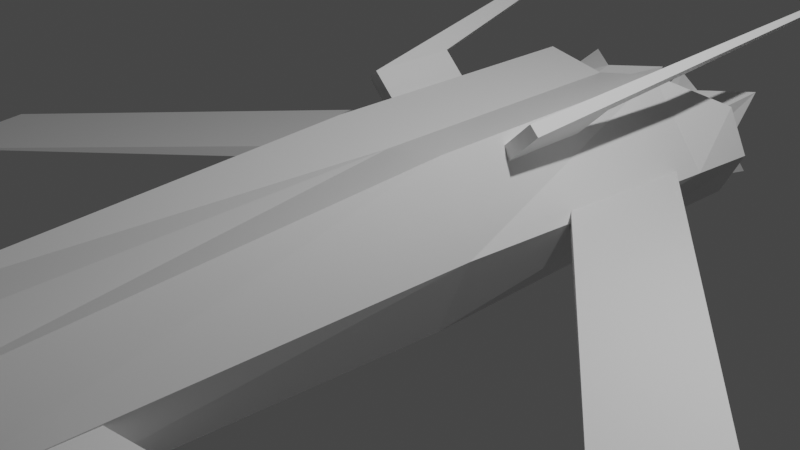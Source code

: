 # Source: SDFrigate.blend  (saved by Blender 2.81.16; exported with 4.5.12 LTS)
import bpy
from mathutils import Matrix  # noqa: F401  (used for matrix-valued properties, if any)

bpy.ops.wm.read_factory_settings(use_empty=True)
scene = bpy.context.scene
scene.name = 'Scene'

# ---- collections
col_collection = bpy.data.collections.new('Collection'); scene.collection.children.link(col_collection)

# ---- materials (node trees are filled in below, after node groups)
mat_material = bpy.data.materials.new('Material')
mat_material.alpha_threshold = 0.0
mat_material.use_transparent_shadow = False
mat_material.line_color = (0.0, 0.0, 0.0, 1.0)

# ---- material node trees
mat_material.use_nodes = True; mat_material.node_tree.nodes.clear()
_N = mat_material.node_tree.nodes; _L = mat_material.node_tree.links
n0 = _N.new('ShaderNodeOutputMaterial'); n0.name = 'Material Output'; n0.location = (300, 300)
n1 = _N.new('ShaderNodeBsdfPrincipled'); n1.name = 'Principled BSDF'; n1.location = (10, 300)
n1.distribution = 'GGX'
n1.subsurface_method = 'BURLEY'
n1.inputs[2].default_value = 0.4
n1.inputs[3].default_value = 1.45
n1.inputs[27].default_value = (0.0, 0.0, 0.0, 1.0)
n1.inputs[28].default_value = 1.0
_L.new(n1.outputs[0], n0.inputs[0])
n0.is_active_output = True

# ---- world
world_world = bpy.data.worlds.new('World'); scene.world = world_world
world_world.use_nodes = True; world_world.node_tree.nodes.clear()
_N = world_world.node_tree.nodes; _L = world_world.node_tree.links
n0 = _N.new('ShaderNodeOutputWorld'); n0.name = 'World Output'; n0.location = (300, 300)
n1 = _N.new('ShaderNodeBackground'); n1.name = 'Background'; n1.location = (10, 300)
n1.inputs[0].default_value = (0.05088, 0.05088, 0.05088, 1.0)
_L.new(n1.outputs[0], n0.inputs[0])
n0.is_active_output = True
world_world.color = (0.05088, 0.05088, 0.05088)
world_world.use_sun_shadow = False
world_world.sun_shadow_jitter_overblur = 0.0

# ---- cameras
cam_camera = bpy.data.cameras.new('Camera')
cam_camera.clip_end = 100.0
cam_camera.ortho_scale = 7.314

# ---- lights
light_light = bpy.data.lights.new('Light', 'POINT')
light_light.transmission_factor = 0.0
light_light.energy = 1000.0
light_light.shadow_soft_size = 0.1
light_light.shadow_maximum_resolution = 0.006
light_light.use_absolute_resolution = True

# ---- meshes
me_cube = bpy.data.meshes.new('Cube')
me_cube.from_pydata([(-0.721, 3.197, 0.9586), (-0.721, 3.197, -0.9586), (-0.7068, -5.427, 0.6433), (-0.7068, -5.427, -0.6433), (-0.721, -0.1479, -0.9586), (0.06508, 3.197, -0.81), (-0.9519, -5.427, 0.0), (-1.449, 3.197, 0.0), (-0.721, -0.1479, 0.9586), (0.0, 3.197, 0.81), (0.06508, 3.197, 0.0), (0.06508, -0.1479, -0.81), (-1.128, -0.1479, 0.0), (0.0, -0.1479, 0.81), (-0.5435, -5.294, 0.6433), (-0.5435, -5.294, -0.6433), (-0.4365, -5.294, 0.0), (-0.4126, -6.91, 0.2145), (-0.4126, -6.91, -0.2145), (-0.4126, -6.91, 0.0), (-2.65, -2.991, -1.065), (-2.65, -2.826, -1.065), (-0.4497, -4.569, -0.4663), (-0.6947, -4.569, 0.1084), (-0.4497, -3.944, -0.4663), (-0.6947, -3.944, 0.1084), (-2.65, -2.92, -1.065), (-0.737, -3.944, -0.5888), (-0.9821, -3.944, -0.01409), (-0.5722, -3.944, -0.1789), (-0.4497, -4.257, -0.4663), (-0.6947, -4.257, 0.1084), (-0.5722, -4.569, -0.1789), (-0.737, -4.569, -0.5888), (-0.9821, -4.569, -0.01409), (-0.9821, -4.257, -0.01409), (-0.737, -4.257, -0.5888), (-0.8595, -4.569, -0.3014), (-0.5722, -4.257, -0.1789), (-0.8595, -3.944, -0.3014), (-4.677, -2.871, 0.1739), (-4.965, -1.599, 0.1739), (-0.3, 1.646, -0.1477), (-0.2917, 1.648, 0.05684), (-0.6215, 3.069, -0.1477), (-0.6132, 3.071, 0.05684), (-4.801, -2.324, 0.1739), (-1.332, 2.908, -0.1174), (-1.324, 2.91, 0.08718), (-0.6173, 3.07, -0.04545), (-0.4607, 2.357, -0.1477), (-0.4524, 2.359, 0.05684), (-0.2958, 1.647, -0.04545), (-1.011, 1.485, -0.1174), (-1.003, 1.487, 0.08718), (-1.163, 2.199, 0.08718), (-1.172, 2.197, -0.1174), (-1.007, 1.486, -0.0151), (-0.4566, 2.358, -0.04545), (-1.328, 2.909, -0.0151), (-2.159, 7.638, 2.041), (-1.023, 3.303, 0.3608), (-0.6986, 1.752, 0.7678), (-0.8051, 1.752, 0.6613), (-0.6986, 0.6787, 0.7678), (-0.8051, 0.6787, 0.6613), (-1.023, 3.303, -0.3746), (-1.078, 0.6787, 1.147), (-1.185, 0.6787, 1.041), (-0.7518, 0.6787, 0.7146), (-0.6986, 1.215, 0.7678), (-0.8051, 1.215, 0.6613), (-0.7518, 1.752, 0.7146), (-1.078, 1.752, 1.147), (-1.185, 1.752, 1.041), (-1.185, 1.215, 1.041), (-1.078, 1.215, 1.147), (-1.131, 1.752, 1.094), (-0.7518, 1.215, 0.7146), (-1.131, 0.6787, 1.094), (-1.164, 4.705, -0.5158), (-1.164, 4.705, 0.502), (-0.2878, 3.303, -0.3746), (-0.2878, 3.303, 0.3608), (-0.1465, 4.705, -0.5158), (-0.1465, 4.705, 0.502), (-0.1465, 4.255, -0.006925), (-0.6555, 4.255, 0.502), (-0.6555, 4.255, -0.5158), (-1.164, 4.255, -0.006925), (-1.023, 3.671, 0.3608), (-1.023, 3.303, -0.006925), (-1.023, 3.671, -0.3746), (-0.2878, 3.671, -0.3746), (-0.2878, 3.671, 0.3608), (-0.2878, 3.303, -0.006925), (-0.6555, 3.303, -0.3746), (-0.6555, 3.303, 0.3608), (-0.6555, 3.671, 0.3608), (-0.6555, 3.671, -0.3746), (-0.6555, 3.303, -0.006925), (-0.2878, 3.671, -0.006925), (-0.6555, 4.255, -0.006925), (-1.023, 3.671, -0.006925), (-1.269, 4.002, 0.5243), (-1.269, 4.002, -0.5243), (0.06508, 3.197, -0.81), (-1.525, 4.002, 0.0), (0.0, 3.197, 0.81), (0.06508, 3.197, 0.0), (0.721, 3.197, 0.9586), (0.721, 3.197, -0.9586), (0.7068, -5.427, 0.6433), (0.7068, -5.427, -0.6433), (0.721, -0.1479, -0.9586), (-0.06508, 3.197, -0.81), (0.9519, -5.427, 0.0), (1.449, 3.197, 0.0), (0.0, -4.568, 0.7035), (0.0, -4.568, -0.7035), (0.721, -0.1479, 0.9586), (-0.06508, 3.197, 0.0), (-0.06508, -0.1479, -0.81), (1.128, -0.1479, 0.0), (0.0, -4.568, 0.0), (0.5435, -5.294, 0.6433), (0.5435, -5.294, -0.6433), (0.4365, -5.294, 0.0), (0.4126, -6.91, 0.2145), (0.4126, -6.91, -0.2145), (0.4126, -6.91, 0.0), (2.65, -2.991, -1.065), (2.65, -2.826, -1.065), (0.4497, -4.569, -0.4663), (0.6947, -4.569, 0.1084), (0.4497, -3.944, -0.4663), (0.6947, -3.944, 0.1084), (2.65, -2.92, -1.065), (0.737, -3.944, -0.5888), (0.9821, -3.944, -0.01409), (0.5722, -3.944, -0.1789), (0.4497, -4.257, -0.4663), (0.6947, -4.257, 0.1084), (0.5722, -4.569, -0.1789), (0.737, -4.569, -0.5888), (0.9821, -4.569, -0.01409), (0.9821, -4.257, -0.01409), (0.737, -4.257, -0.5888), (0.8595, -4.569, -0.3014), (0.5722, -4.257, -0.1789), (0.8595, -3.944, -0.3014), (4.677, -2.871, 0.1739), (4.965, -1.599, 0.1739), (0.3, 1.646, -0.1477), (0.2917, 1.648, 0.05684), (0.6215, 3.069, -0.1477), (0.6132, 3.071, 0.05684), (4.801, -2.324, 0.1739), (1.332, 2.908, -0.1174), (1.324, 2.91, 0.08718), (0.6173, 3.07, -0.04545), (0.4607, 2.357, -0.1477), (0.4524, 2.359, 0.05684), (0.2958, 1.647, -0.04545), (1.011, 1.485, -0.1174), (1.003, 1.487, 0.08718), (1.163, 2.199, 0.08718), (1.172, 2.197, -0.1174), (1.007, 1.486, -0.0151), (0.4566, 2.358, -0.04545), (1.328, 2.909, -0.0151), (2.159, 7.638, 2.041), (1.023, 3.303, 0.3608), (0.6986, 1.752, 0.7678), (0.8051, 1.752, 0.6613), (0.6986, 0.6787, 0.7678), (0.8051, 0.6787, 0.6613), (1.023, 3.303, -0.3746), (1.078, 0.6787, 1.147), (1.185, 0.6787, 1.041), (0.7518, 0.6787, 0.7146), (0.6986, 1.215, 0.7678), (0.8051, 1.215, 0.6613), (0.7518, 1.752, 0.7146), (1.078, 1.752, 1.147), (1.185, 1.752, 1.041), (1.185, 1.215, 1.041), (1.078, 1.215, 1.147), (1.131, 1.752, 1.094), (0.7518, 1.215, 0.7146), (1.131, 0.6787, 1.094), (1.164, 4.705, -0.5158), (1.164, 4.705, 0.502), (0.2878, 3.303, -0.3746), (0.2878, 3.303, 0.3608), (0.1465, 4.705, -0.5158), (0.1465, 4.705, 0.502), (0.1465, 4.255, -0.006925), (0.6555, 4.255, 0.502), (0.6555, 4.255, -0.5158), (1.164, 4.255, -0.006925), (1.023, 3.671, 0.3608), (1.023, 3.303, -0.006925), (1.023, 3.671, -0.3746), (0.2878, 3.671, -0.3746), (0.2878, 3.671, 0.3608), (0.2878, 3.303, -0.006925), (0.6555, 3.303, -0.3746), (0.6555, 3.303, 0.3608), (0.6555, 3.671, 0.3608), (0.6555, 3.671, -0.3746), (0.6555, 3.303, -0.006925), (0.2878, 3.671, -0.006925), (0.6555, 4.255, -0.006925), (1.023, 3.671, -0.006925), (1.269, 4.002, 0.5243), (1.269, 4.002, -0.5243), (-0.06508, 3.197, -0.81), (1.525, 4.002, 0.0), (-0.06508, 3.197, 0.0)], [], [(13, 8, 2, 118), (124, 118, 17, 19), (12, 8, 0, 7), (9, 10, 109, 108), (0, 9, 108, 104), (4, 11, 119, 3), (1, 5, 11, 4), (4, 12, 7, 1), (3, 6, 12, 4), (6, 2, 8, 12), (118, 2, 14, 17), (9, 0, 8, 13), (19, 17, 14, 16), (18, 19, 16, 15), (2, 6, 16, 14), (3, 119, 18, 15), (6, 3, 15, 16), (119, 124, 19, 18), (39, 28, 25, 29), (38, 31, 23, 32), (37, 34, 20), (36, 30, 22, 33), (35, 26, 20, 34), (31, 35, 34, 23), (25, 28, 35, 31), (28, 21, 26, 35), (26, 36, 33, 20), (21, 27, 36, 26), (27, 24, 30, 36), (33, 37, 20), (22, 32, 37, 33), (32, 23, 34, 37), (30, 38, 32, 22), (24, 29, 38, 30), (29, 25, 31, 38), (27, 39, 29, 24), (21, 39, 27), (21, 28, 39), (59, 48, 45, 49), (58, 51, 43, 52), (57, 54, 40), (56, 50, 42, 53), (55, 46, 40, 54), (51, 55, 54, 43), (45, 48, 55, 51), (48, 41, 46, 55), (46, 56, 53, 40), (41, 47, 56, 46), (47, 44, 50, 56), (53, 57, 40), (42, 52, 57, 53), (52, 43, 54, 57), (50, 58, 52, 42), (44, 49, 58, 50), (49, 45, 51, 58), (47, 59, 49, 44), (41, 59, 47), (41, 48, 59), (79, 68, 65, 69), (78, 71, 63, 72), (77, 74, 60), (76, 70, 62, 73), (75, 60, 74), (71, 75, 74, 63), (65, 68, 75, 71), (68, 60, 75), (60, 76, 73), (60, 67, 76), (67, 64, 70, 76), (73, 77, 60), (62, 72, 77, 73), (72, 63, 74, 77), (70, 78, 72, 62), (64, 69, 78, 70), (69, 65, 71, 78), (67, 79, 69, 64), (60, 79, 67), (60, 68, 79), (103, 90, 81, 89), (102, 87, 85, 86), (101, 94, 83, 95), (100, 97, 61, 91), (99, 93, 82, 96), (98, 90, 61, 97), (94, 98, 97, 83), (85, 87, 98, 94), (87, 81, 90, 98), (92, 99, 96, 66), (80, 88, 99, 92), (88, 84, 93, 99), (96, 100, 91, 66), (82, 95, 100, 96), (95, 83, 97, 100), (93, 101, 95, 82), (84, 86, 101, 93), (86, 85, 94, 101), (88, 102, 86, 84), (80, 89, 102, 88), (89, 81, 87, 102), (92, 103, 89, 80), (66, 91, 103, 92), (91, 61, 90, 103), (105, 107, 109, 106), (107, 104, 108, 109), (1, 7, 107, 105), (5, 1, 105, 106), (7, 0, 104, 107), (10, 5, 106, 109), (13, 118, 112, 120), (124, 130, 128, 118), (123, 117, 110, 120), (9, 108, 219, 121), (110, 215, 108, 9), (114, 113, 119, 122), (111, 114, 122, 115), (114, 111, 117, 123), (113, 114, 123, 116), (116, 123, 120, 112), (118, 128, 125, 112), (9, 13, 120, 110), (130, 127, 125, 128), (129, 126, 127, 130), (112, 125, 127, 116), (113, 126, 129, 119), (116, 127, 126, 113), (119, 129, 130, 124), (150, 140, 136, 139), (149, 143, 134, 142), (148, 131, 145), (147, 144, 133, 141), (146, 145, 131, 137), (142, 134, 145, 146), (136, 142, 146, 139), (139, 146, 137, 132), (137, 131, 144, 147), (132, 137, 147, 138), (138, 147, 141, 135), (144, 131, 148), (133, 144, 148, 143), (143, 148, 145, 134), (141, 133, 143, 149), (135, 141, 149, 140), (140, 149, 142, 136), (138, 135, 140, 150), (132, 138, 150), (132, 150, 139), (170, 160, 156, 159), (169, 163, 154, 162), (168, 151, 165), (167, 164, 153, 161), (166, 165, 151, 157), (162, 154, 165, 166), (156, 162, 166, 159), (159, 166, 157, 152), (157, 151, 164, 167), (152, 157, 167, 158), (158, 167, 161, 155), (164, 151, 168), (153, 164, 168, 163), (163, 168, 165, 154), (161, 153, 163, 169), (155, 161, 169, 160), (160, 169, 162, 156), (158, 155, 160, 170), (152, 158, 170), (152, 170, 159), (190, 180, 176, 179), (189, 183, 174, 182), (188, 171, 185), (187, 184, 173, 181), (186, 185, 171), (182, 174, 185, 186), (176, 182, 186, 179), (179, 186, 171), (171, 184, 187), (171, 187, 178), (178, 187, 181, 175), (184, 171, 188), (173, 184, 188, 183), (183, 188, 185, 174), (181, 173, 183, 189), (175, 181, 189, 180), (180, 189, 182, 176), (178, 175, 180, 190), (171, 178, 190), (171, 190, 179), (214, 200, 192, 201), (213, 197, 196, 198), (212, 206, 194, 205), (211, 202, 172, 208), (210, 207, 193, 204), (209, 208, 172, 201), (205, 194, 208, 209), (196, 205, 209, 198), (198, 209, 201, 192), (203, 177, 207, 210), (191, 203, 210, 199), (199, 210, 204, 195), (207, 177, 202, 211), (193, 207, 211, 206), (206, 211, 208, 194), (204, 193, 206, 212), (195, 204, 212, 197), (197, 212, 205, 196), (199, 195, 197, 213), (191, 199, 213, 200), (200, 213, 198, 192), (203, 191, 200, 214), (177, 203, 214, 202), (202, 214, 201, 172), (216, 217, 219, 218), (218, 219, 108, 215), (111, 216, 218, 117), (115, 217, 216, 111), (117, 218, 215, 110), (121, 219, 217, 115)])
_uv = me_cube.uv_layers.new(name='UVMap')
_uv.uv.foreach_set('vector', [0.75, 0.625, 0.875, 0.625, 0.875, 0.75, 0.75, 0.75, 0.0, 0.0, 0.0, 0.0, 0.0, 0.0, 0.0, 0.0, 0.5, 0.125, 0.625, 0.125, 0.625, 0.25, 0.5, 0.25, 0.0, 0.0, 0.0, 0.0, 0.0, 0.0, 0.0, 0.0, 0.875, 0.5, 0.75, 0.5, 0.75, 0.5, 0.875, 0.5, 0.125, 0.625, 0.25, 0.625, 0.25, 0.75, 0.125, 0.75, 0.125, 0.5, 0.25, 0.5, 0.25, 0.625, 0.125, 0.625, 0.375, 0.125, 0.5, 0.125, 0.5, 0.25, 0.375, 0.25, 0.375, 0.0, 0.5, 0.0, 0.5, 0.125, 0.375, 0.125, 0.5, 0.0, 0.625, 0.0, 0.625, 0.125, 0.5, 0.125, 0.75, 0.75, 0.875, 0.75, 0.875, 0.75, 0.75, 0.75, 0.75, 0.5, 0.875, 0.5, 0.875, 0.625, 0.75, 0.625, 0.5, 0.875, 0.625, 0.875, 0.625, 1.0, 0.5, 1.0, 0.375, 0.875, 0.5, 0.875, 0.5, 1.0, 0.375, 1.0, 0.625, 0.0, 0.5, 0.0, 0.5, 0.0, 0.625, 0.0, 0.125, 0.75, 0.25, 0.75, 0.25, 0.75, 0.125, 0.75, 0.5, 0.0, 0.375, 0.0, 0.375, 0.0, 0.5, 0.0, 0.0, 0.0, 0.0, 0.0, 0.0, 0.0, 0.0, 0.0, 0.5, 0.375, 0.625, 0.375, 0.625, 0.5, 0.5, 0.5, 0.5, 0.625, 0.625, 0.625, 0.625, 0.75, 0.5, 0.75, 0.5, 0.875, 0.625, 0.875, 0.5, 1.0, 0.25, 0.625, 0.375, 0.625, 0.375, 0.75, 0.25, 0.75, 0.75, 0.625, 0.875, 0.625, 0.875, 0.75, 0.75, 0.75, 0.625, 0.625, 0.75, 0.625, 0.75, 0.75, 0.625, 0.75, 0.625, 0.5, 0.75, 0.5, 0.75, 0.625, 0.625, 0.625, 0.75, 0.5, 0.875, 0.5, 0.875, 0.625, 0.75, 0.625, 0.125, 0.625, 0.25, 0.625, 0.25, 0.75, 0.125, 0.75, 0.125, 0.5, 0.25, 0.5, 0.25, 0.625, 0.125, 0.625, 0.25, 0.5, 0.375, 0.5, 0.375, 0.625, 0.25, 0.625, 0.375, 0.875, 0.5, 0.875, 0.375, 1.0, 0.375, 0.75, 0.5, 0.75, 0.5, 0.875, 0.375, 0.875, 0.5, 0.75, 0.625, 0.75, 0.625, 0.875, 0.5, 0.875, 0.375, 0.625, 0.5, 0.625, 0.5, 0.75, 0.375, 0.75, 0.375, 0.5, 0.5, 0.5, 0.5, 0.625, 0.375, 0.625, 0.5, 0.5, 0.625, 0.5, 0.625, 0.625, 0.5, 0.625, 0.375, 0.375, 0.5, 0.375, 0.5, 0.5, 0.375, 0.5, 0.5, 0.25, 0.5, 0.375, 0.375, 0.375, 0.625, 0.25, 0.625, 0.375, 0.5, 0.375, 0.5, 0.375, 0.625, 0.375, 0.625, 0.5, 0.5, 0.5, 0.5, 0.625, 0.625, 0.625, 0.625, 0.75, 0.5, 0.75, 0.5, 0.875, 0.625, 0.875, 0.5, 1.0, 0.25, 0.625, 0.375, 0.625, 0.375, 0.75, 0.25, 0.75, 0.75, 0.625, 0.875, 0.625, 0.875, 0.75, 0.75, 0.75, 0.625, 0.625, 0.75, 0.625, 0.75, 0.75, 0.625, 0.75, 0.625, 0.5, 0.75, 0.5, 0.75, 0.625, 0.625, 0.625, 0.75, 0.5, 0.875, 0.5, 0.875, 0.625, 0.75, 0.625, 0.125, 0.625, 0.25, 0.625, 0.25, 0.75, 0.125, 0.75, 0.125, 0.5, 0.25, 0.5, 0.25, 0.625, 0.125, 0.625, 0.25, 0.5, 0.375, 0.5, 0.375, 0.625, 0.25, 0.625, 0.375, 0.875, 0.5, 0.875, 0.375, 1.0, 0.375, 0.75, 0.5, 0.75, 0.5, 0.875, 0.375, 0.875, 0.5, 0.75, 0.625, 0.75, 0.625, 0.875, 0.5, 0.875, 0.375, 0.625, 0.5, 0.625, 0.5, 0.75, 0.375, 0.75, 0.375, 0.5, 0.5, 0.5, 0.5, 0.625, 0.375, 0.625, 0.5, 0.5, 0.625, 0.5, 0.625, 0.625, 0.5, 0.625, 0.375, 0.375, 0.5, 0.375, 0.5, 0.5, 0.375, 0.5, 0.5, 0.25, 0.5, 0.375, 0.375, 0.375, 0.625, 0.25, 0.625, 0.375, 0.5, 0.375, 0.5, 0.375, 0.625, 0.375, 0.625, 0.5, 0.5, 0.5, 0.5, 0.625, 0.625, 0.625, 0.625, 0.75, 0.5, 0.75, 0.5, 0.875, 0.625, 0.875, 0.5, 1.0, 0.25, 0.625, 0.375, 0.625, 0.375, 0.75, 0.25, 0.75, 0.75, 0.625, 0.875, 0.75, 0.75, 0.75, 0.625, 0.625, 0.75, 0.625, 0.75, 0.75, 0.625, 0.75, 0.625, 0.5, 0.75, 0.5, 0.75, 0.625, 0.625, 0.625, 0.75, 0.5, 0.875, 0.625, 0.75, 0.625, 0.125, 0.625, 0.25, 0.625, 0.25, 0.75, 0.125, 0.5, 0.25, 0.5, 0.25, 0.625, 0.25, 0.5, 0.375, 0.5, 0.375, 0.625, 0.25, 0.625, 0.375, 0.875, 0.5, 0.875, 0.375, 1.0, 0.375, 0.75, 0.5, 0.75, 0.5, 0.875, 0.375, 0.875, 0.5, 0.75, 0.625, 0.75, 0.625, 0.875, 0.5, 0.875, 0.375, 0.625, 0.5, 0.625, 0.5, 0.75, 0.375, 0.75, 0.375, 0.5, 0.5, 0.5, 0.5, 0.625, 0.375, 0.625, 0.5, 0.5, 0.625, 0.5, 0.625, 0.625, 0.5, 0.625, 0.375, 0.375, 0.5, 0.375, 0.5, 0.5, 0.375, 0.5, 0.5, 0.25, 0.5, 0.375, 0.375, 0.375, 0.625, 0.25, 0.625, 0.375, 0.5, 0.375, 0.5, 0.125, 0.625, 0.125, 0.625, 0.25, 0.5, 0.25, 0.5, 0.375, 0.625, 0.375, 0.625, 0.5, 0.5, 0.5, 0.5, 0.625, 0.625, 0.625, 0.625, 0.75, 0.5, 0.75, 0.5, 0.875, 0.625, 0.875, 0.625, 1.0, 0.5, 1.0, 0.25, 0.625, 0.375, 0.625, 0.375, 0.75, 0.25, 0.75, 0.75, 0.625, 0.875, 0.625, 0.875, 0.75, 0.75, 0.75, 0.625, 0.625, 0.75, 0.625, 0.75, 0.75, 0.625, 0.75, 0.625, 0.5, 0.75, 0.5, 0.75, 0.625, 0.625, 0.625, 0.75, 0.5, 0.875, 0.5, 0.875, 0.625, 0.75, 0.625, 0.125, 0.625, 0.25, 0.625, 0.25, 0.75, 0.125, 0.75, 0.125, 0.5, 0.25, 0.5, 0.25, 0.625, 0.125, 0.625, 0.25, 0.5, 0.375, 0.5, 0.375, 0.625, 0.25, 0.625, 0.375, 0.875, 0.5, 0.875, 0.5, 1.0, 0.375, 1.0, 0.375, 0.75, 0.5, 0.75, 0.5, 0.875, 0.375, 0.875, 0.5, 0.75, 0.625, 0.75, 0.625, 0.875, 0.5, 0.875, 0.375, 0.625, 0.5, 0.625, 0.5, 0.75, 0.375, 0.75, 0.375, 0.5, 0.5, 0.5, 0.5, 0.625, 0.375, 0.625, 0.5, 0.5, 0.625, 0.5, 0.625, 0.625, 0.5, 0.625, 0.375, 0.375, 0.5, 0.375, 0.5, 0.5, 0.375, 0.5, 0.375, 0.25, 0.5, 0.25, 0.5, 0.375, 0.375, 0.375, 0.5, 0.25, 0.625, 0.25, 0.625, 0.375, 0.5, 0.375, 0.375, 0.125, 0.5, 0.125, 0.5, 0.25, 0.375, 0.25, 0.375, 0.0, 0.5, 0.0, 0.5, 0.125, 0.375, 0.125, 0.5, 0.0, 0.625, 0.0, 0.625, 0.125, 0.5, 0.125, 0.375, 0.25, 0.5, 0.25, 0.5, 0.375, 0.375, 0.375, 0.5, 0.25, 0.625, 0.25, 0.625, 0.375, 0.5, 0.375, 0.375, 0.25, 0.5, 0.25, 0.5, 0.25, 0.375, 0.25, 0.25, 0.5, 0.125, 0.5, 0.125, 0.5, 0.25, 0.5, 0.5, 0.25, 0.625, 0.25, 0.625, 0.25, 0.5, 0.25, 0.0, 0.0, 0.0, 0.0, 0.0, 0.0, 0.0, 0.0, 0.75, 0.625, 0.75, 0.75, 0.875, 0.75, 0.875, 0.625, 0.0, 0.0, 0.0, 0.0, 0.0, 0.0, 0.0, 0.0, 0.5, 0.125, 0.5, 0.25, 0.625, 0.25, 0.625, 0.125, 0.0, 0.0, 0.0, 0.0, 0.0, 0.0, 0.0, 0.0, 0.875, 0.5, 0.875, 0.5, 0.75, 0.5, 0.75, 0.5, 0.125, 0.625, 0.125, 0.75, 0.25, 0.75, 0.25, 0.625, 0.125, 0.5, 0.125, 0.625, 0.25, 0.625, 0.25, 0.5, 0.375, 0.125, 0.375, 0.25, 0.5, 0.25, 0.5, 0.125, 0.375, 0.0, 0.375, 0.125, 0.5, 0.125, 0.5, 0.0, 0.5, 0.0, 0.5, 0.125, 0.625, 0.125, 0.625, 0.0, 0.75, 0.75, 0.75, 0.75, 0.875, 0.75, 0.875, 0.75, 0.75, 0.5, 0.75, 0.625, 0.875, 0.625, 0.875, 0.5, 0.5, 0.875, 0.5, 1.0, 0.625, 1.0, 0.625, 0.875, 0.375, 0.875, 0.375, 1.0, 0.5, 1.0, 0.5, 0.875, 0.625, 0.0, 0.625, 0.0, 0.5, 0.0, 0.5, 0.0, 0.125, 0.75, 0.125, 0.75, 0.25, 0.75, 0.25, 0.75, 0.5, 0.0, 0.5, 0.0, 0.375, 0.0, 0.375, 0.0, 0.0, 0.0, 0.0, 0.0, 0.0, 0.0, 0.0, 0.0, 0.5, 0.375, 0.5, 0.5, 0.625, 0.5, 0.625, 0.375, 0.5, 0.625, 0.5, 0.75, 0.625, 0.75, 0.625, 0.625, 0.5, 0.875, 0.5, 1.0, 0.625, 0.875, 0.25, 0.625, 0.25, 0.75, 0.375, 0.75, 0.375, 0.625, 0.75, 0.625, 0.75, 0.75, 0.875, 0.75, 0.875, 0.625, 0.625, 0.625, 0.625, 0.75, 0.75, 0.75, 0.75, 0.625, 0.625, 0.5, 0.625, 0.625, 0.75, 0.625, 0.75, 0.5, 0.75, 0.5, 0.75, 0.625, 0.875, 0.625, 0.875, 0.5, 0.125, 0.625, 0.125, 0.75, 0.25, 0.75, 0.25, 0.625, 0.125, 0.5, 0.125, 0.625, 0.25, 0.625, 0.25, 0.5, 0.25, 0.5, 0.25, 0.625, 0.375, 0.625, 0.375, 0.5, 0.375, 0.875, 0.375, 1.0, 0.5, 0.875, 0.375, 0.75, 0.375, 0.875, 0.5, 0.875, 0.5, 0.75, 0.5, 0.75, 0.5, 0.875, 0.625, 0.875, 0.625, 0.75, 0.375, 0.625, 0.375, 0.75, 0.5, 0.75, 0.5, 0.625, 0.375, 0.5, 0.375, 0.625, 0.5, 0.625, 0.5, 0.5, 0.5, 0.5, 0.5, 0.625, 0.625, 0.625, 0.625, 0.5, 0.375, 0.375, 0.375, 0.5, 0.5, 0.5, 0.5, 0.375, 0.5, 0.25, 0.375, 0.375, 0.5, 0.375, 0.625, 0.25, 0.5, 0.375, 0.625, 0.375, 0.5, 0.375, 0.5, 0.5, 0.625, 0.5, 0.625, 0.375, 0.5, 0.625, 0.5, 0.75, 0.625, 0.75, 0.625, 0.625, 0.5, 0.875, 0.5, 1.0, 0.625, 0.875, 0.25, 0.625, 0.25, 0.75, 0.375, 0.75, 0.375, 0.625, 0.75, 0.625, 0.75, 0.75, 0.875, 0.75, 0.875, 0.625, 0.625, 0.625, 0.625, 0.75, 0.75, 0.75, 0.75, 0.625, 0.625, 0.5, 0.625, 0.625, 0.75, 0.625, 0.75, 0.5, 0.75, 0.5, 0.75, 0.625, 0.875, 0.625, 0.875, 0.5, 0.125, 0.625, 0.125, 0.75, 0.25, 0.75, 0.25, 0.625, 0.125, 0.5, 0.125, 0.625, 0.25, 0.625, 0.25, 0.5, 0.25, 0.5, 0.25, 0.625, 0.375, 0.625, 0.375, 0.5, 0.375, 0.875, 0.375, 1.0, 0.5, 0.875, 0.375, 0.75, 0.375, 0.875, 0.5, 0.875, 0.5, 0.75, 0.5, 0.75, 0.5, 0.875, 0.625, 0.875, 0.625, 0.75, 0.375, 0.625, 0.375, 0.75, 0.5, 0.75, 0.5, 0.625, 0.375, 0.5, 0.375, 0.625, 0.5, 0.625, 0.5, 0.5, 0.5, 0.5, 0.5, 0.625, 0.625, 0.625, 0.625, 0.5, 0.375, 0.375, 0.375, 0.5, 0.5, 0.5, 0.5, 0.375, 0.5, 0.25, 0.375, 0.375, 0.5, 0.375, 0.625, 0.25, 0.5, 0.375, 0.625, 0.375, 0.5, 0.375, 0.5, 0.5, 0.625, 0.5, 0.625, 0.375, 0.5, 0.625, 0.5, 0.75, 0.625, 0.75, 0.625, 0.625, 0.5, 0.875, 0.5, 1.0, 0.625, 0.875, 0.25, 0.625, 0.25, 0.75, 0.375, 0.75, 0.375, 0.625, 0.75, 0.625, 0.75, 0.75, 0.875, 0.75, 0.625, 0.625, 0.625, 0.75, 0.75, 0.75, 0.75, 0.625, 0.625, 0.5, 0.625, 0.625, 0.75, 0.625, 0.75, 0.5, 0.75, 0.5, 0.75, 0.625, 0.875, 0.625, 0.125, 0.625, 0.25, 0.75, 0.25, 0.625, 0.125, 0.5, 0.25, 0.625, 0.25, 0.5, 0.25, 0.5, 0.25, 0.625, 0.375, 0.625, 0.375, 0.5, 0.375, 0.875, 0.375, 1.0, 0.5, 0.875, 0.375, 0.75, 0.375, 0.875, 0.5, 0.875, 0.5, 0.75, 0.5, 0.75, 0.5, 0.875, 0.625, 0.875, 0.625, 0.75, 0.375, 0.625, 0.375, 0.75, 0.5, 0.75, 0.5, 0.625, 0.375, 0.5, 0.375, 0.625, 0.5, 0.625, 0.5, 0.5, 0.5, 0.5, 0.5, 0.625, 0.625, 0.625, 0.625, 0.5, 0.375, 0.375, 0.375, 0.5, 0.5, 0.5, 0.5, 0.375, 0.5, 0.25, 0.375, 0.375, 0.5, 0.375, 0.625, 0.25, 0.5, 0.375, 0.625, 0.375, 0.5, 0.125, 0.5, 0.25, 0.625, 0.25, 0.625, 0.125, 0.5, 0.375, 0.5, 0.5, 0.625, 0.5, 0.625, 0.375, 0.5, 0.625, 0.5, 0.75, 0.625, 0.75, 0.625, 0.625, 0.5, 0.875, 0.5, 1.0, 0.625, 1.0, 0.625, 0.875, 0.25, 0.625, 0.25, 0.75, 0.375, 0.75, 0.375, 0.625, 0.75, 0.625, 0.75, 0.75, 0.875, 0.75, 0.875, 0.625, 0.625, 0.625, 0.625, 0.75, 0.75, 0.75, 0.75, 0.625, 0.625, 0.5, 0.625, 0.625, 0.75, 0.625, 0.75, 0.5, 0.75, 0.5, 0.75, 0.625, 0.875, 0.625, 0.875, 0.5, 0.125, 0.625, 0.125, 0.75, 0.25, 0.75, 0.25, 0.625, 0.125, 0.5, 0.125, 0.625, 0.25, 0.625, 0.25, 0.5, 0.25, 0.5, 0.25, 0.625, 0.375, 0.625, 0.375, 0.5, 0.375, 0.875, 0.375, 1.0, 0.5, 1.0, 0.5, 0.875, 0.375, 0.75, 0.375, 0.875, 0.5, 0.875, 0.5, 0.75, 0.5, 0.75, 0.5, 0.875, 0.625, 0.875, 0.625, 0.75, 0.375, 0.625, 0.375, 0.75, 0.5, 0.75, 0.5, 0.625, 0.375, 0.5, 0.375, 0.625, 0.5, 0.625, 0.5, 0.5, 0.5, 0.5, 0.5, 0.625, 0.625, 0.625, 0.625, 0.5, 0.375, 0.375, 0.375, 0.5, 0.5, 0.5, 0.5, 0.375, 0.375, 0.25, 0.375, 0.375, 0.5, 0.375, 0.5, 0.25, 0.5, 0.25, 0.5, 0.375, 0.625, 0.375, 0.625, 0.25, 0.375, 0.125, 0.375, 0.25, 0.5, 0.25, 0.5, 0.125, 0.375, 0.0, 0.375, 0.125, 0.5, 0.125, 0.5, 0.0, 0.5, 0.0, 0.5, 0.125, 0.625, 0.125, 0.625, 0.0, 0.375, 0.25, 0.375, 0.375, 0.5, 0.375, 0.5, 0.25, 0.5, 0.25, 0.5, 0.375, 0.625, 0.375, 0.625, 0.25, 0.375, 0.25, 0.375, 0.25, 0.5, 0.25, 0.5, 0.25, 0.25, 0.5, 0.25, 0.5, 0.125, 0.5, 0.125, 0.5, 0.5, 0.25, 0.5, 0.25, 0.625, 0.25, 0.625, 0.25, 0.0, 0.0, 0.0, 0.0, 0.0, 0.0, 0.0, 0.0])
me_cube.materials.append(mat_material)
me_cube.use_remesh_preserve_volume = False
me_cube.use_remesh_preserve_attributes = False
me_cube.use_mirror_vertex_groups = False
me_cube.update()

# ---- objects
ob_cube = bpy.data.objects.new('Cube', me_cube)
ob_light = bpy.data.objects.new('Light', light_light)
ob_camera = bpy.data.objects.new('Camera', cam_camera)

# ---- transforms, parenting, visibility, modifiers, constraints
ob_cube.location = (0.0, 0.0, 0.0)
ob_cube.lock_rotations_4d = False
ob_cube.empty_display_type = 'ARROWS'
ob_cube.lineart.crease_threshold = 0.0
ob_light.location = (4.076, 1.005, 5.904)
ob_light.rotation_euler = (0.6503, 0.05522, 1.866)
ob_light.lock_rotations_4d = False
ob_light.empty_display_type = 'ARROWS'
ob_light.color = (0.0, 0.0, 0.0, 0.0)
ob_light.lineart.crease_threshold = 0.0
ob_camera.location = (7.359, -6.926, 4.958)
ob_camera.rotation_euler = (1.109, 0.0, 0.8149)
ob_camera.lock_rotations_4d = False
ob_camera.empty_display_type = 'ARROWS'
ob_camera.color = (0.0, 0.0, 0.0, 0.0)
ob_camera.display_type = 'WIRE'
ob_camera.lineart.crease_threshold = 0.0

# ---- collection membership
col_collection.objects.link(ob_cube)
col_collection.objects.link(ob_light)
col_collection.objects.link(ob_camera)

# ---- scene / render settings (as saved in the file)
scene.camera = ob_camera
scene.frame_start = 1; scene.frame_end = 250; scene.frame_set(1)
scene.render.engine = 'BLENDER_EEVEE_NEXT'
scene.cycles.use_denoising = False
scene.cycles.samples = 128
scene.cycles.sampling_pattern = 'TABULATED_SOBOL'
scene.cycles.use_adaptive_sampling = False
scene.cycles.use_light_tree = False
scene.view_settings.view_transform = 'Filmic'
bpy.context.view_layer.update()
